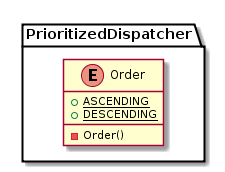

The diagram above was rendered by PlantUML. Its source (embedded in the PNG):
@startuml

    enum PrioritizedDispatcher.Order {
        {static} +ASCENDING
        {static} +DESCENDING
        -Order()
    }

@enduml